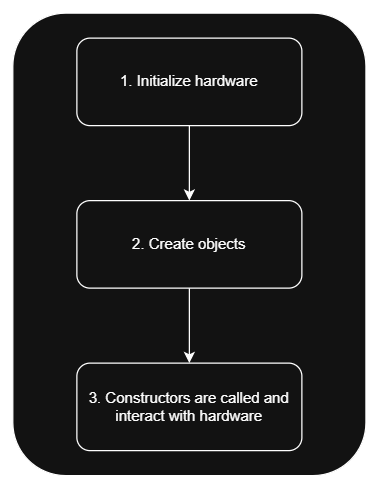

The diagram above was exported from draw.io. Its source (the exported page's mxGraphModel, read from the mxfile embedded in the PNG):
<mxGraphModel dx="1402" dy="791" grid="1" gridSize="10" guides="1" tooltips="1" connect="1" arrows="1" fold="1" page="1" pageScale="1" pageWidth="850" pageHeight="1100" math="0" shadow="0">
  <root>
    <mxCell id="0" />
    <mxCell id="1" parent="0" />
    <mxCell id="e0VgRh0DsA1VPmSUe5lu-2" parent="1" style="rounded=1;whiteSpace=wrap;html=1;roundedPerimeter=1;multiple=0;shadow=0;glass=0;" value="" vertex="1">
      <mxGeometry height="370" width="282.5" x="228.75" y="110" as="geometry" />
    </mxCell>
    <mxCell id="hxgw3xE4hVb8G_AW8kVJ-6" edge="1" parent="1" source="hxgw3xE4hVb8G_AW8kVJ-1" style="edgeStyle=orthogonalEdgeStyle;shape=connector;curved=0;rounded=1;orthogonalLoop=1;jettySize=auto;html=1;entryX=0.5;entryY=0;entryDx=0;entryDy=0;strokeColor=default;align=center;verticalAlign=middle;fontFamily=Helvetica;fontSize=11;fontColor=default;labelBackgroundColor=default;defaultLabelBackgroundColor=page;endArrow=classic;" target="hxgw3xE4hVb8G_AW8kVJ-2">
      <mxGeometry relative="1" as="geometry" />
    </mxCell>
    <mxCell id="hxgw3xE4hVb8G_AW8kVJ-1" parent="1" style="rounded=1;whiteSpace=wrap;html=1;roundedPerimeter=1;" value="1. Initialize hardware" vertex="1">
      <mxGeometry height="70" width="180" x="280" y="130" as="geometry" />
    </mxCell>
    <mxCell id="hxgw3xE4hVb8G_AW8kVJ-7" edge="1" parent="1" source="hxgw3xE4hVb8G_AW8kVJ-2" style="edgeStyle=orthogonalEdgeStyle;shape=connector;curved=0;rounded=1;orthogonalLoop=1;jettySize=auto;html=1;strokeColor=default;align=center;verticalAlign=middle;fontFamily=Helvetica;fontSize=11;fontColor=default;labelBackgroundColor=default;defaultLabelBackgroundColor=page;endArrow=classic;" target="hxgw3xE4hVb8G_AW8kVJ-4">
      <mxGeometry relative="1" as="geometry" />
    </mxCell>
    <mxCell id="hxgw3xE4hVb8G_AW8kVJ-2" parent="1" style="rounded=1;whiteSpace=wrap;html=1;roundedPerimeter=1;" value="2. Create objects" vertex="1">
      <mxGeometry height="70" width="180" x="280" y="260" as="geometry" />
    </mxCell>
    <mxCell id="hxgw3xE4hVb8G_AW8kVJ-4" parent="1" style="rounded=1;whiteSpace=wrap;html=1;roundedPerimeter=1;" value="3. Constructors are called and interact with hardware" vertex="1">
      <mxGeometry height="70" width="180" x="280" y="390" as="geometry" />
    </mxCell>
  </root>
</mxGraphModel>